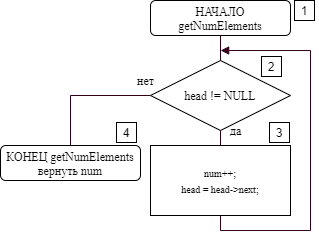

The diagram above was exported from draw.io. Its source (the exported page's mxGraphModel, read from the mxfile embedded in the PNG):
<mxGraphModel dx="886" dy="511" grid="1" gridSize="10" guides="1" tooltips="1" connect="1" arrows="1" fold="1" page="1" pageScale="1" pageWidth="827" pageHeight="1169" math="0" shadow="0">
  <root>
    <mxCell id="UvK0RaXWWBqpqCYDkR75-0" />
    <mxCell id="UvK0RaXWWBqpqCYDkR75-1" parent="UvK0RaXWWBqpqCYDkR75-0" />
    <mxCell id="UvK0RaXWWBqpqCYDkR75-5" style="edgeStyle=orthogonalEdgeStyle;rounded=0;jumpStyle=sharp;orthogonalLoop=1;jettySize=auto;html=1;exitX=0.5;exitY=1;exitDx=0;exitDy=0;entryX=0.5;entryY=0;entryDx=0;entryDy=0;shadow=0;startArrow=none;startFill=0;endArrow=none;endFill=0;strokeColor=#33001A;" edge="1" parent="UvK0RaXWWBqpqCYDkR75-1" source="UvK0RaXWWBqpqCYDkR75-2" target="UvK0RaXWWBqpqCYDkR75-4">
      <mxGeometry relative="1" as="geometry" />
    </mxCell>
    <mxCell id="UvK0RaXWWBqpqCYDkR75-2" value="&lt;font&gt;&lt;font face=&quot;times new roman&quot;&gt;НАЧАЛО&lt;/font&gt;&lt;br&gt;&lt;font face=&quot;times new roman&quot;&gt;getNumElements&lt;/font&gt;&lt;br&gt;&lt;/font&gt;" style="rounded=1;whiteSpace=wrap;html=1;" vertex="1" parent="UvK0RaXWWBqpqCYDkR75-1">
      <mxGeometry x="320" y="440" width="140" height="35" as="geometry" />
    </mxCell>
    <mxCell id="UvK0RaXWWBqpqCYDkR75-3" value="&lt;font&gt;&lt;font face=&quot;times new roman&quot;&gt;КОНЕЦ&amp;nbsp;&lt;/font&gt;&lt;font face=&quot;times new roman&quot;&gt;getNumElements вернуть num&lt;/font&gt;&lt;br&gt;&lt;/font&gt;" style="rounded=1;whiteSpace=wrap;html=1;" vertex="1" parent="UvK0RaXWWBqpqCYDkR75-1">
      <mxGeometry x="170" y="585" width="140" height="35" as="geometry" />
    </mxCell>
    <mxCell id="XiVsD2WeveRfpIhW1L5j-0" style="edgeStyle=orthogonalEdgeStyle;rounded=0;jumpStyle=sharp;orthogonalLoop=1;jettySize=auto;html=1;exitX=0;exitY=0.5;exitDx=0;exitDy=0;shadow=0;startArrow=none;startFill=0;endArrow=none;endFill=0;strokeColor=#33001A;" edge="1" parent="UvK0RaXWWBqpqCYDkR75-1" source="UvK0RaXWWBqpqCYDkR75-4" target="UvK0RaXWWBqpqCYDkR75-3">
      <mxGeometry relative="1" as="geometry" />
    </mxCell>
    <mxCell id="XiVsD2WeveRfpIhW1L5j-3" style="edgeStyle=orthogonalEdgeStyle;rounded=0;jumpStyle=sharp;orthogonalLoop=1;jettySize=auto;html=1;exitX=0.5;exitY=1;exitDx=0;exitDy=0;entryX=0.5;entryY=0;entryDx=0;entryDy=0;shadow=0;startArrow=none;startFill=0;endArrow=none;endFill=0;strokeColor=#33001A;" edge="1" parent="UvK0RaXWWBqpqCYDkR75-1" source="UvK0RaXWWBqpqCYDkR75-4" target="XiVsD2WeveRfpIhW1L5j-2">
      <mxGeometry relative="1" as="geometry" />
    </mxCell>
    <mxCell id="UvK0RaXWWBqpqCYDkR75-4" value="&lt;font style=&quot;font-size: 12px&quot;&gt;head != NULL&lt;/font&gt;" style="rhombus;whiteSpace=wrap;html=1;strokeWidth=1;fontFamily=Times New Roman;fontSize=14;" vertex="1" parent="UvK0RaXWWBqpqCYDkR75-1">
      <mxGeometry x="320" y="500" width="140" height="70" as="geometry" />
    </mxCell>
    <mxCell id="UvK0RaXWWBqpqCYDkR75-6" value="&lt;font style=&quot;font-size: 12px&quot;&gt;да&lt;/font&gt;" style="text;html=1;align=center;verticalAlign=middle;resizable=0;points=[];autosize=1;fontSize=14;fontFamily=Times New Roman;" vertex="1" parent="UvK0RaXWWBqpqCYDkR75-1">
      <mxGeometry x="390" y="560" width="30" height="20" as="geometry" />
    </mxCell>
    <mxCell id="XiVsD2WeveRfpIhW1L5j-1" value="&lt;font style=&quot;font-size: 12px&quot;&gt;нет&lt;/font&gt;" style="text;html=1;align=center;verticalAlign=middle;resizable=0;points=[];autosize=1;fontSize=14;fontFamily=Times New Roman;" vertex="1" parent="UvK0RaXWWBqpqCYDkR75-1">
      <mxGeometry x="300" y="510" width="30" height="20" as="geometry" />
    </mxCell>
    <mxCell id="XiVsD2WeveRfpIhW1L5j-4" style="edgeStyle=orthogonalEdgeStyle;rounded=0;jumpStyle=sharp;orthogonalLoop=1;jettySize=auto;html=1;exitX=0.5;exitY=1;exitDx=0;exitDy=0;shadow=0;startArrow=none;startFill=0;endArrow=block;endFill=1;strokeColor=#33001A;" edge="1" parent="UvK0RaXWWBqpqCYDkR75-1" source="XiVsD2WeveRfpIhW1L5j-2">
      <mxGeometry relative="1" as="geometry">
        <mxPoint x="390.1428571428571" y="490" as="targetPoint" />
        <Array as="points">
          <mxPoint x="390" y="670" />
          <mxPoint x="480" y="670" />
          <mxPoint x="480" y="490" />
        </Array>
      </mxGeometry>
    </mxCell>
    <mxCell id="XiVsD2WeveRfpIhW1L5j-2" value="&lt;div&gt;&lt;font size=&quot;1&quot;&gt;num++;&lt;/font&gt;&lt;/div&gt;&lt;div&gt;&lt;font size=&quot;1&quot;&gt;&lt;span&gt;&#09;&#09;&lt;/span&gt;head = head-&amp;gt;next;&lt;/font&gt;&lt;/div&gt;" style="rounded=0;whiteSpace=wrap;html=1;strokeWidth=1;fontFamily=Times New Roman;fontSize=14;" vertex="1" parent="UvK0RaXWWBqpqCYDkR75-1">
      <mxGeometry x="320" y="585" width="140" height="70" as="geometry" />
    </mxCell>
  </root>
</mxGraphModel>